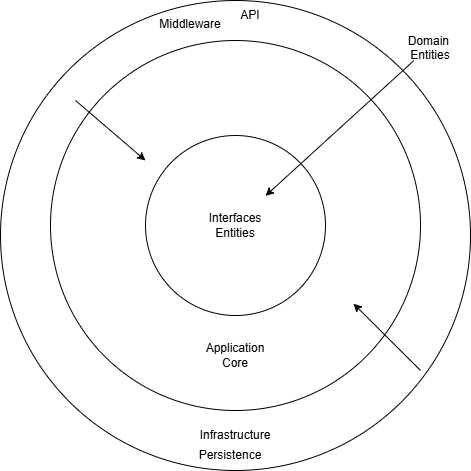

The diagram above was exported from draw.io. Its source (the exported page's mxGraphModel, read from the mxfile embedded in the PNG):
<mxGraphModel dx="1426" dy="777" grid="1" gridSize="10" guides="1" tooltips="1" connect="1" arrows="1" fold="1" page="1" pageScale="1" pageWidth="850" pageHeight="1100" math="0" shadow="0">
  <root>
    <mxCell id="0" />
    <mxCell id="1" parent="0" />
    <mxCell id="R9t6hNkV-Pz-qHTXFPpm-1" parent="1" style="ellipse;whiteSpace=wrap;html=1;aspect=fixed;align=left;" value="" vertex="1">
      <mxGeometry height="470" width="470" x="190" y="140" as="geometry" />
    </mxCell>
    <mxCell id="R9t6hNkV-Pz-qHTXFPpm-2" parent="1" style="ellipse;whiteSpace=wrap;html=1;aspect=fixed;align=left;" value="" vertex="1">
      <mxGeometry height="370" width="370" x="240" y="180" as="geometry" />
    </mxCell>
    <mxCell id="R9t6hNkV-Pz-qHTXFPpm-3" parent="1" style="ellipse;whiteSpace=wrap;html=1;aspect=fixed;" value="Interfaces&lt;div&gt;Entities&lt;/div&gt;" vertex="1">
      <mxGeometry height="180" width="180" x="335" y="275" as="geometry" />
    </mxCell>
    <mxCell id="R9t6hNkV-Pz-qHTXFPpm-4" parent="1" style="text;html=1;whiteSpace=wrap;strokeColor=none;fillColor=none;align=center;verticalAlign=middle;rounded=0;" value="API" vertex="1">
      <mxGeometry height="30" width="60" x="410" y="140" as="geometry" />
    </mxCell>
    <mxCell id="R9t6hNkV-Pz-qHTXFPpm-5" parent="1" style="text;html=1;whiteSpace=wrap;strokeColor=none;fillColor=none;align=center;verticalAlign=middle;rounded=0;" value="Infrastructure" vertex="1">
      <mxGeometry height="30" width="60" x="395" y="560" as="geometry" />
    </mxCell>
    <mxCell id="R9t6hNkV-Pz-qHTXFPpm-6" parent="1" style="text;html=1;whiteSpace=wrap;strokeColor=none;fillColor=none;align=center;verticalAlign=middle;rounded=0;" value="Application Core" vertex="1">
      <mxGeometry height="30" width="60" x="395" y="480" as="geometry" />
    </mxCell>
    <mxCell id="R9t6hNkV-Pz-qHTXFPpm-7" edge="1" parent="1" style="edgeStyle=none;orthogonalLoop=1;jettySize=auto;html=1;rounded=0;" value="">
      <mxGeometry relative="1" width="100" as="geometry">
        <Array as="points" />
        <mxPoint x="265" y="240" as="sourcePoint" />
        <mxPoint x="335" y="300" as="targetPoint" />
      </mxGeometry>
    </mxCell>
    <mxCell id="R9t6hNkV-Pz-qHTXFPpm-8" edge="1" parent="1" style="edgeStyle=none;orthogonalLoop=1;jettySize=auto;html=1;rounded=0;entryX=0.985;entryY=0.645;entryDx=0;entryDy=0;entryPerimeter=0;" value="">
      <mxGeometry relative="1" width="100" as="geometry">
        <Array as="points" />
        <mxPoint x="610" y="510" as="sourcePoint" />
        <mxPoint x="542.9499999999998" y="443.1500000000001" as="targetPoint" />
      </mxGeometry>
    </mxCell>
    <mxCell id="R9t6hNkV-Pz-qHTXFPpm-10" parent="1" style="text;html=1;whiteSpace=wrap;strokeColor=none;fillColor=none;align=center;verticalAlign=middle;rounded=0;" value="Persistence" vertex="1">
      <mxGeometry height="30" width="60" x="390" y="580" as="geometry" />
    </mxCell>
    <mxCell id="R9t6hNkV-Pz-qHTXFPpm-11" edge="1" parent="1" style="edgeStyle=none;orthogonalLoop=1;jettySize=auto;html=1;rounded=0;curved=1;" value="">
      <mxGeometry relative="1" width="100" as="geometry">
        <Array as="points" />
        <mxPoint x="603.49" y="200" as="sourcePoint" />
        <mxPoint x="455.0005557118616" y="335.36712130453566" as="targetPoint" />
      </mxGeometry>
    </mxCell>
    <mxCell id="R9t6hNkV-Pz-qHTXFPpm-12" parent="1" style="text;html=1;whiteSpace=wrap;strokeColor=none;fillColor=none;align=center;verticalAlign=middle;rounded=0;" value="Domain&amp;nbsp;&lt;div&gt;Entities&lt;/div&gt;&lt;div&gt;&lt;br&gt;&lt;/div&gt;" vertex="1">
      <mxGeometry height="30" width="60" x="590" y="180" as="geometry" />
    </mxCell>
    <mxCell id="R9t6hNkV-Pz-qHTXFPpm-14" parent="1" style="text;html=1;whiteSpace=wrap;strokeColor=none;fillColor=none;align=center;verticalAlign=middle;rounded=0;" value="&lt;div&gt;Middleware&lt;/div&gt;" vertex="1">
      <mxGeometry height="30" width="60" x="350" y="149" as="geometry" />
    </mxCell>
  </root>
</mxGraphModel>